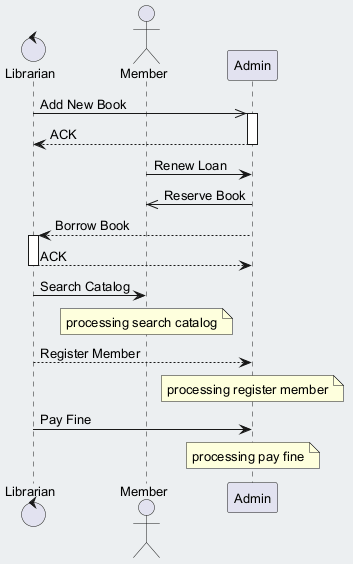

The diagram above was rendered by PlantUML. Its source (embedded in the PNG):
@startuml
skinparam backgroundColor #ECEFF1
skinparam classBackgroundColor #FFFFFF
skinparam classBorderColor #455A64
skinparam defaultFontSize 13
control "Librarian" as L
actor "Member" as M
participant "Admin" as A
L ->> A : Add New Book
activate A
A --> L : ACK
deactivate A
M -> A : Renew Loan
A ->> M : Reserve Book
A --> L : Borrow Book
activate L
L --> A : ACK
deactivate L
L -> M : Search Catalog
note over M : processing search catalog
L --> A : Register Member
note over A : processing register member
L -> A : Pay Fine
note over A : processing pay fine
@enduml